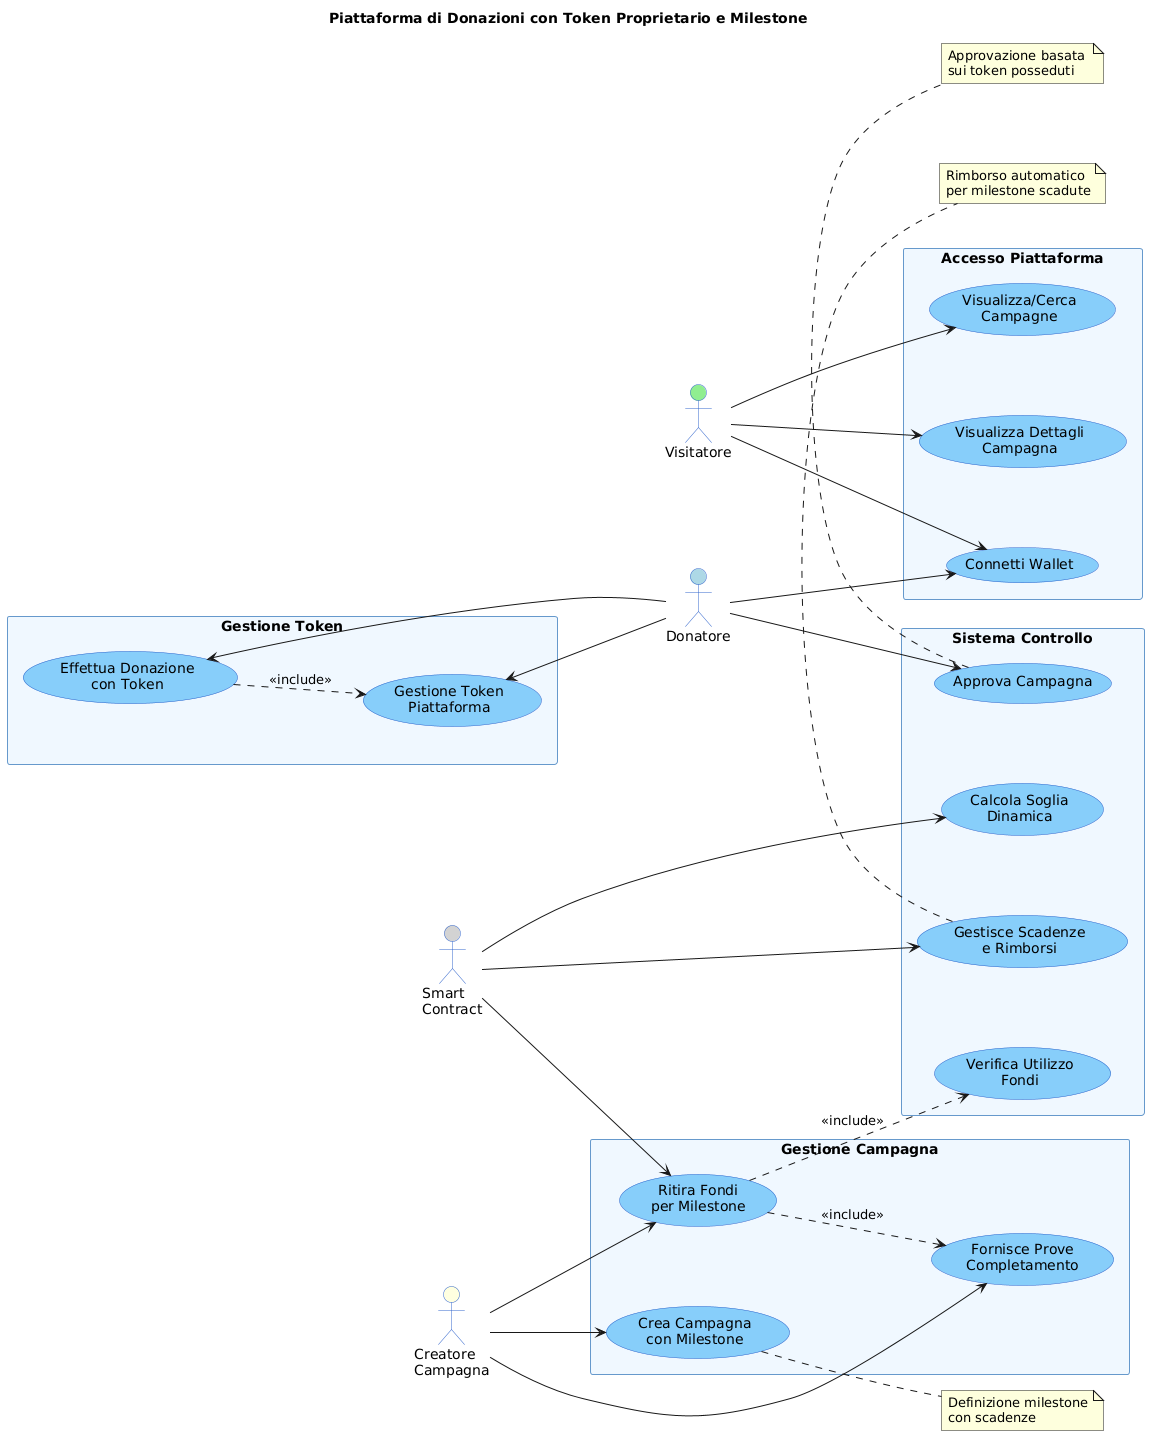

The diagram above was rendered by PlantUML. Its source (embedded in the PNG):
@startuml
' Impostazione layout orizzontale rafforzato
left to right direction
skinparam nodesep 80
skinparam ranksep 60

' Miglioramento stile visivo
skinparam usecaseBackgroundColor lightskyblue
skinparam usecaseBorderColor #3366CC
skinparam actorBackgroundColor lightcyan
skinparam actorBorderColor #3366CC
skinparam rectangleBackgroundColor aliceblue
skinparam rectangleBorderColor #6699CC

title Piattaforma di Donazioni con Token Proprietario e Milestone

' Posizionamento strategico degli attori
actor "Visitatore" as Visitor #lightgreen
actor "Donatore" as Donor #lightblue
actor "Creatore\nCampagna" as Creator #lightyellow
actor "Smart\nContract" as Contract #lightgray

' Raggruppamento casi d'uso con posizionamento migliorato
rectangle "Accesso Piattaforma" {
  usecase "Visualizza/Cerca\nCampagne" as UC1
  usecase "Visualizza Dettagli\nCampagna" as UC4
  usecase "Connetti Wallet" as UC5
}

rectangle "Gestione Token" {
  usecase "Gestione Token\nPiattaforma" as UCT1
  usecase "Effettua Donazione\ncon Token" as UC7
}

rectangle "Gestione Campagna" {
  usecase "Crea Campagna\ncon Milestone" as UC13
  usecase "Fornisce Prove\nCompletamento" as UCM2
  usecase "Ritira Fondi\nper Milestone" as UC16
}

rectangle "Sistema Controllo" {
  usecase "Approva Campagna" as UCA1
  usecase "Calcola Soglia\nDinamica" as UCA3
  usecase "Verifica Utilizzo\nFondi" as UCM3
  usecase "Gestisce Scadenze\ne Rimborsi" as UCR1
}

' Relazioni semplificate per Visitatore
Visitor --> UC1
Visitor --> UC4
Visitor --> UC5

' Relazioni principali per Donatore
Donor --> UC5
Donor -up-> UCT1
Donor --> UC7
Donor --> UCA1

' Relazioni principali per Creatore
Creator --> UC13
Creator --> UCM2
Creator --> UC16

' Relazioni smart contract essenziali
Contract --> UCA3
Contract --> UCR1
Contract --> UC16

' Inclusioni principali (ridotte all'essenziale)
UC7 ..> UCT1 : <<include>>
UC16 ..> UCM2 : <<include>>
UC16 ..> UCM3 : <<include>>

' Note ottimizzate
note bottom of UCA1
  Approvazione basata 
  sui token posseduti
end note

note right of UC13
  Definizione milestone
  con scadenze
end note

note bottom of UCR1
  Rimborso automatico
  per milestone scadute
end note
@enduml